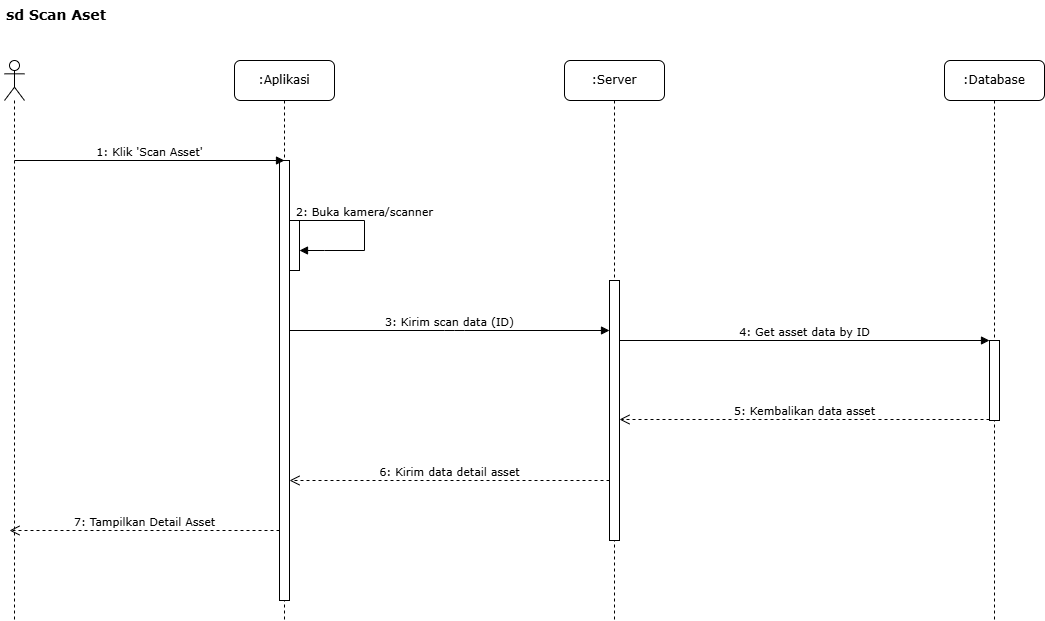

The diagram above was exported from draw.io. Its source (the exported page's mxGraphModel, read from the mxfile embedded in the PNG):
<mxGraphModel dx="858" dy="523" grid="1" gridSize="10" guides="1" tooltips="1" connect="1" arrows="1" fold="1" page="1" pageScale="1" pageWidth="827" pageHeight="1169" math="0" shadow="0">
  <root>
    <mxCell id="0" />
    <mxCell id="1" parent="0" />
    <mxCell id="title" value="sd Scan Aset" style="text;html=1;strokeColor=none;fillColor=none;align=left;verticalAlign=top;whiteSpace=wrap;rounded=0;fontFamily=Verdana;fontSize=14;fontStyle=1" vertex="1" parent="1">
      <mxGeometry x="140" y="20" width="320" height="30" as="geometry" />
    </mxCell>
    <mxCell id="actor_admin" value="" style="shape=umlLifeline;perimeter=lifelinePerimeter;whiteSpace=wrap;html=1;container=1;dropTarget=0;collapsible=0;recursiveResize=0;outlineConnect=0;portConstraint=eastwest;newEdgeStyle={&quot;curved&quot;:0,&quot;rounded&quot;:0};participant=umlActor;" vertex="1" parent="1">
      <mxGeometry x="140" y="80" width="20" height="560" as="geometry" />
    </mxCell>
    <mxCell id="lifeline_app" value=":Aplikasi" style="shape=umlLifeline;perimeter=lifelinePerimeter;whiteSpace=wrap;html=1;container=1;collapsible=0;recursiveResize=0;outlineConnect=0;rounded=1;shadow=0;comic=0;labelBackgroundColor=none;strokeWidth=1;fontFamily=Verdana;fontSize=12;align=center;" vertex="1" parent="1">
      <mxGeometry x="370" y="80" width="100" height="560" as="geometry" />
    </mxCell>
    <mxCell id="msg7_return" value="7: Tampilkan Detail Asset" style="html=1;verticalAlign=bottom;endArrow=open;dashed=1;endSize=8;labelBackgroundColor=none;fontFamily=Verdana;fontSize=11;" edge="1" parent="lifeline_app">
      <mxGeometry relative="1" as="geometry">
        <mxPoint x="45" y="470" as="sourcePoint" />
        <mxPoint x="-225" y="470" as="targetPoint" />
      </mxGeometry>
    </mxCell>
    <mxCell id="lifeline_server" value=":Server" style="shape=umlLifeline;perimeter=lifelinePerimeter;whiteSpace=wrap;html=1;container=1;collapsible=0;recursiveResize=0;outlineConnect=0;rounded=1;shadow=0;comic=0;labelBackgroundColor=none;strokeWidth=1;fontFamily=Verdana;fontSize=12;align=center;" vertex="1" parent="1">
      <mxGeometry x="700" y="80" width="100" height="560" as="geometry" />
    </mxCell>
    <mxCell id="lifeline_db" value=":Database" style="shape=umlLifeline;perimeter=lifelinePerimeter;whiteSpace=wrap;html=1;container=1;collapsible=0;recursiveResize=0;outlineConnect=0;rounded=1;shadow=0;comic=0;labelBackgroundColor=none;strokeWidth=1;fontFamily=Verdana;fontSize=12;align=center;" vertex="1" parent="1">
      <mxGeometry x="1080" y="80" width="100" height="560" as="geometry" />
    </mxCell>
    <mxCell id="act_app_main" value="" style="html=1;points=[];perimeter=orthogonalPerimeter;fillColor=#ffffff;strokeColor=#000000;strokeWidth=1;" vertex="1" parent="1">
      <mxGeometry x="415" y="180" width="10" height="440" as="geometry" />
    </mxCell>
    <mxCell id="act_server_main" value="" style="html=1;points=[];perimeter=orthogonalPerimeter;fillColor=#ffffff;strokeColor=#000000;strokeWidth=1;" vertex="1" parent="1">
      <mxGeometry x="745" y="300" width="10" height="260" as="geometry" />
    </mxCell>
    <mxCell id="act_db_query" value="" style="html=1;points=[];perimeter=orthogonalPerimeter;fillColor=#ffffff;strokeColor=#000000;strokeWidth=1;" vertex="1" parent="1">
      <mxGeometry x="1125" y="360" width="10" height="80" as="geometry" />
    </mxCell>
    <mxCell id="act_app_scan" value="" style="html=1;points=[];perimeter=orthogonalPerimeter;fillColor=#ffffff;strokeColor=#000000;strokeWidth=1;" vertex="1" parent="1">
      <mxGeometry x="425" y="240" width="10" height="50" as="geometry" />
    </mxCell>
    <mxCell id="msg1" value="1: Klik 'Scan Asset'" style="html=1;verticalAlign=bottom;labelBackgroundColor=none;endArrow=block;rounded=0;fontFamily=Verdana;fontSize=11;" edge="1" parent="1">
      <mxGeometry width="160" relative="1" as="geometry">
        <mxPoint x="150" y="180" as="sourcePoint" />
        <mxPoint x="420" y="180" as="targetPoint" />
      </mxGeometry>
    </mxCell>
    <mxCell id="msg2" value="2: Buka kamera/scanner" style="html=1;verticalAlign=bottom;endArrow=block;curved=0;labelBackgroundColor=none;fontFamily=Verdana;fontSize=11;rounded=0;" edge="1" parent="1" target="act_app_scan">
      <mxGeometry x="-0.1176" relative="1" as="geometry">
        <mxPoint x="425" y="240" as="sourcePoint" />
        <mxPoint x="425" y="240" as="targetPoint" />
        <Array as="points">
          <mxPoint x="500" y="240" />
          <mxPoint x="500" y="270" />
          <mxPoint x="460" y="270" />
        </Array>
        <mxPoint as="offset" />
      </mxGeometry>
    </mxCell>
    <mxCell id="msg3" value="3: Kirim scan data (ID)" style="html=1;verticalAlign=bottom;endArrow=block;labelBackgroundColor=none;fontFamily=Verdana;fontSize=11;" edge="1" parent="1" source="act_app_main" target="act_server_main">
      <mxGeometry relative="1" as="geometry">
        <mxPoint x="425" y="300" as="sourcePoint" />
        <mxPoint x="745" y="300" as="targetPoint" />
        <Array as="points">
          <mxPoint x="590" y="350" />
        </Array>
      </mxGeometry>
    </mxCell>
    <mxCell id="msg4" value="4: Get asset data by ID" style="html=1;verticalAlign=bottom;endArrow=block;labelBackgroundColor=none;fontFamily=Verdana;fontSize=11;" edge="1" parent="1">
      <mxGeometry relative="1" as="geometry">
        <mxPoint x="755" y="360" as="sourcePoint" />
        <mxPoint x="1125" y="360" as="targetPoint" />
      </mxGeometry>
    </mxCell>
    <mxCell id="msg5_return" value="5: Kembalikan data asset" style="html=1;verticalAlign=bottom;endArrow=open;dashed=1;endSize=8;labelBackgroundColor=none;fontFamily=Verdana;fontSize=11;" edge="1" parent="1">
      <mxGeometry relative="1" as="geometry">
        <mxPoint x="1125" y="439" as="sourcePoint" />
        <mxPoint x="755" y="439" as="targetPoint" />
      </mxGeometry>
    </mxCell>
    <mxCell id="msg6_return" value="6: Kirim data detail asset" style="html=1;verticalAlign=bottom;endArrow=open;dashed=1;endSize=8;labelBackgroundColor=none;fontFamily=Verdana;fontSize=11;" edge="1" parent="1">
      <mxGeometry relative="1" as="geometry">
        <mxPoint x="745" y="500" as="sourcePoint" />
        <mxPoint x="425" y="500" as="targetPoint" />
      </mxGeometry>
    </mxCell>
  </root>
</mxGraphModel>